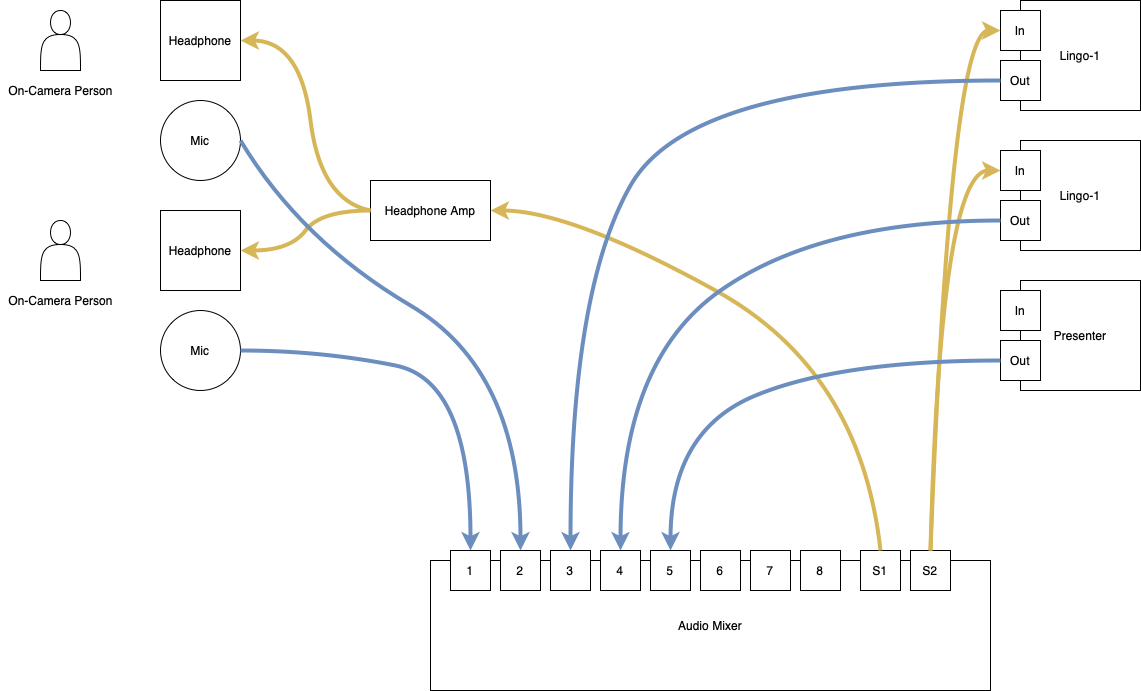

The diagram above was exported from draw.io. Its source (the exported page's mxGraphModel, read from the mxfile embedded in the PNG):
<mxGraphModel dx="965" dy="794" grid="1" gridSize="10" guides="1" tooltips="1" connect="1" arrows="1" fold="1" page="1" pageScale="1" pageWidth="827" pageHeight="1169" math="0" shadow="0">
  <root>
    <mxCell id="0" />
    <mxCell id="1" parent="0" />
    <mxCell id="uiXceuFEp8EhakddFhkQ-1" value="" style="shape=actor;whiteSpace=wrap;html=1;" parent="1" vertex="1">
      <mxGeometry x="110" y="70" width="40" height="60" as="geometry" />
    </mxCell>
    <mxCell id="uiXceuFEp8EhakddFhkQ-2" value="On-Camera Person" style="text;html=1;resizable=0;autosize=1;align=center;verticalAlign=middle;points=[];fillColor=none;strokeColor=none;rounded=0;" parent="1" vertex="1">
      <mxGeometry x="70" y="140" width="120" height="20" as="geometry" />
    </mxCell>
    <mxCell id="uiXceuFEp8EhakddFhkQ-3" value="Headphone" style="whiteSpace=wrap;html=1;aspect=fixed;" parent="1" vertex="1">
      <mxGeometry x="230" y="60" width="80" height="80" as="geometry" />
    </mxCell>
    <mxCell id="uiXceuFEp8EhakddFhkQ-4" value="Mic" style="ellipse;whiteSpace=wrap;html=1;aspect=fixed;" parent="1" vertex="1">
      <mxGeometry x="230" y="160" width="80" height="80" as="geometry" />
    </mxCell>
    <mxCell id="uiXceuFEp8EhakddFhkQ-5" value="" style="shape=actor;whiteSpace=wrap;html=1;" parent="1" vertex="1">
      <mxGeometry x="110" y="280" width="40" height="60" as="geometry" />
    </mxCell>
    <mxCell id="uiXceuFEp8EhakddFhkQ-6" value="On-Camera Person" style="text;html=1;resizable=0;autosize=1;align=center;verticalAlign=middle;points=[];fillColor=none;strokeColor=none;rounded=0;" parent="1" vertex="1">
      <mxGeometry x="70" y="350" width="120" height="20" as="geometry" />
    </mxCell>
    <mxCell id="uiXceuFEp8EhakddFhkQ-7" value="Headphone" style="whiteSpace=wrap;html=1;aspect=fixed;" parent="1" vertex="1">
      <mxGeometry x="230" y="270" width="80" height="80" as="geometry" />
    </mxCell>
    <mxCell id="uiXceuFEp8EhakddFhkQ-8" value="Mic" style="ellipse;whiteSpace=wrap;html=1;aspect=fixed;" parent="1" vertex="1">
      <mxGeometry x="230" y="370" width="80" height="80" as="geometry" />
    </mxCell>
    <mxCell id="uiXceuFEp8EhakddFhkQ-9" value="Headphone Amp" style="rounded=0;whiteSpace=wrap;html=1;" parent="1" vertex="1">
      <mxGeometry x="440" y="240" width="120" height="60" as="geometry" />
    </mxCell>
    <mxCell id="uiXceuFEp8EhakddFhkQ-10" value="" style="curved=1;endArrow=classic;html=1;rounded=0;exitX=0;exitY=0.5;exitDx=0;exitDy=0;entryX=1;entryY=0.5;entryDx=0;entryDy=0;fillColor=#fff2cc;strokeColor=#d6b656;endSize=6;strokeWidth=4;" parent="1" source="uiXceuFEp8EhakddFhkQ-9" target="uiXceuFEp8EhakddFhkQ-3" edge="1">
      <mxGeometry width="50" height="50" relative="1" as="geometry">
        <mxPoint x="390" y="430" as="sourcePoint" />
        <mxPoint x="380" y="120" as="targetPoint" />
        <Array as="points">
          <mxPoint x="390" y="260" />
          <mxPoint x="370" y="100" />
        </Array>
      </mxGeometry>
    </mxCell>
    <mxCell id="uiXceuFEp8EhakddFhkQ-11" value="" style="curved=1;endArrow=classic;html=1;rounded=0;entryX=1;entryY=0.5;entryDx=0;entryDy=0;fillColor=#fff2cc;strokeColor=#d6b656;endSize=6;strokeWidth=4;" parent="1" target="uiXceuFEp8EhakddFhkQ-7" edge="1">
      <mxGeometry width="50" height="50" relative="1" as="geometry">
        <mxPoint x="440" y="270" as="sourcePoint" />
        <mxPoint x="320" y="110" as="targetPoint" />
        <Array as="points">
          <mxPoint x="390" y="270" />
          <mxPoint x="360" y="310" />
        </Array>
      </mxGeometry>
    </mxCell>
    <mxCell id="uiXceuFEp8EhakddFhkQ-12" value="Audio Mixer" style="rounded=0;whiteSpace=wrap;html=1;" parent="1" vertex="1">
      <mxGeometry x="500" y="620" width="560" height="130" as="geometry" />
    </mxCell>
    <mxCell id="uiXceuFEp8EhakddFhkQ-13" value="" style="curved=1;endArrow=classic;html=1;rounded=0;entryX=0.5;entryY=0;entryDx=0;entryDy=0;exitX=1;exitY=0.5;exitDx=0;exitDy=0;fillColor=#dae8fc;strokeColor=#6c8ebf;strokeWidth=4;" parent="1" source="uiXceuFEp8EhakddFhkQ-4" target="uiXceuFEp8EhakddFhkQ-16" edge="1">
      <mxGeometry width="50" height="50" relative="1" as="geometry">
        <mxPoint x="450" y="280" as="sourcePoint" />
        <mxPoint x="320" y="320" as="targetPoint" />
        <Array as="points">
          <mxPoint x="370" y="300" />
          <mxPoint x="590" y="430" />
        </Array>
      </mxGeometry>
    </mxCell>
    <mxCell id="uiXceuFEp8EhakddFhkQ-14" value="" style="curved=1;endArrow=classic;html=1;rounded=0;entryX=0.5;entryY=0;entryDx=0;entryDy=0;exitX=1;exitY=0.5;exitDx=0;exitDy=0;fillColor=#dae8fc;strokeColor=#6c8ebf;strokeWidth=4;" parent="1" source="uiXceuFEp8EhakddFhkQ-8" target="uiXceuFEp8EhakddFhkQ-15" edge="1">
      <mxGeometry width="50" height="50" relative="1" as="geometry">
        <mxPoint x="320" y="210" as="sourcePoint" />
        <mxPoint x="570" y="520" as="targetPoint" />
        <Array as="points">
          <mxPoint x="390" y="410" />
          <mxPoint x="540" y="440" />
        </Array>
      </mxGeometry>
    </mxCell>
    <mxCell id="uiXceuFEp8EhakddFhkQ-15" value="1" style="whiteSpace=wrap;html=1;aspect=fixed;" parent="1" vertex="1">
      <mxGeometry x="520" y="610" width="40" height="40" as="geometry" />
    </mxCell>
    <mxCell id="uiXceuFEp8EhakddFhkQ-16" value="2" style="whiteSpace=wrap;html=1;aspect=fixed;" parent="1" vertex="1">
      <mxGeometry x="570" y="610" width="40" height="40" as="geometry" />
    </mxCell>
    <mxCell id="uiXceuFEp8EhakddFhkQ-17" value="S1" style="whiteSpace=wrap;html=1;aspect=fixed;" parent="1" vertex="1">
      <mxGeometry x="930" y="610" width="40" height="40" as="geometry" />
    </mxCell>
    <mxCell id="uiXceuFEp8EhakddFhkQ-18" value="" style="curved=1;endArrow=classic;html=1;rounded=0;exitX=0.5;exitY=0;exitDx=0;exitDy=0;entryX=1;entryY=0.5;entryDx=0;entryDy=0;fillColor=#fff2cc;strokeColor=#d6b656;endSize=6;strokeWidth=4;" parent="1" source="uiXceuFEp8EhakddFhkQ-17" target="uiXceuFEp8EhakddFhkQ-9" edge="1">
      <mxGeometry width="50" height="50" relative="1" as="geometry">
        <mxPoint x="450" y="280" as="sourcePoint" />
        <mxPoint x="320" y="110" as="targetPoint" />
        <Array as="points">
          <mxPoint x="930" y="430" />
          <mxPoint x="640" y="270" />
        </Array>
      </mxGeometry>
    </mxCell>
    <mxCell id="uiXceuFEp8EhakddFhkQ-20" value="3" style="whiteSpace=wrap;html=1;aspect=fixed;" parent="1" vertex="1">
      <mxGeometry x="620" y="610" width="40" height="40" as="geometry" />
    </mxCell>
    <mxCell id="uiXceuFEp8EhakddFhkQ-21" value="4" style="whiteSpace=wrap;html=1;aspect=fixed;" parent="1" vertex="1">
      <mxGeometry x="670" y="610" width="40" height="40" as="geometry" />
    </mxCell>
    <mxCell id="uiXceuFEp8EhakddFhkQ-22" value="S2" style="whiteSpace=wrap;html=1;aspect=fixed;" parent="1" vertex="1">
      <mxGeometry x="980" y="610" width="40" height="40" as="geometry" />
    </mxCell>
    <mxCell id="uiXceuFEp8EhakddFhkQ-23" value="Lingo-1" style="rounded=0;whiteSpace=wrap;html=1;" parent="1" vertex="1">
      <mxGeometry x="1090" y="60" width="120" height="110" as="geometry" />
    </mxCell>
    <mxCell id="uiXceuFEp8EhakddFhkQ-25" value="In" style="whiteSpace=wrap;html=1;aspect=fixed;" parent="1" vertex="1">
      <mxGeometry x="1070" y="70" width="40" height="40" as="geometry" />
    </mxCell>
    <mxCell id="uiXceuFEp8EhakddFhkQ-26" value="Out" style="whiteSpace=wrap;html=1;aspect=fixed;" parent="1" vertex="1">
      <mxGeometry x="1070" y="120" width="40" height="40" as="geometry" />
    </mxCell>
    <mxCell id="uiXceuFEp8EhakddFhkQ-27" value="Lingo-1" style="rounded=0;whiteSpace=wrap;html=1;" parent="1" vertex="1">
      <mxGeometry x="1090" y="200" width="120" height="110" as="geometry" />
    </mxCell>
    <mxCell id="uiXceuFEp8EhakddFhkQ-28" value="In" style="whiteSpace=wrap;html=1;aspect=fixed;" parent="1" vertex="1">
      <mxGeometry x="1070" y="210" width="40" height="40" as="geometry" />
    </mxCell>
    <mxCell id="uiXceuFEp8EhakddFhkQ-29" value="Out" style="whiteSpace=wrap;html=1;aspect=fixed;" parent="1" vertex="1">
      <mxGeometry x="1070" y="260" width="40" height="40" as="geometry" />
    </mxCell>
    <mxCell id="uiXceuFEp8EhakddFhkQ-30" value="" style="curved=1;endArrow=classic;html=1;rounded=0;exitX=0.5;exitY=0;exitDx=0;exitDy=0;entryX=0;entryY=0.5;entryDx=0;entryDy=0;fillColor=#fff2cc;strokeColor=#d6b656;endSize=6;strokeWidth=4;" parent="1" source="uiXceuFEp8EhakddFhkQ-22" target="uiXceuFEp8EhakddFhkQ-28" edge="1">
      <mxGeometry width="50" height="50" relative="1" as="geometry">
        <mxPoint x="930" y="510" as="sourcePoint" />
        <mxPoint x="570" y="280" as="targetPoint" />
        <Array as="points">
          <mxPoint x="1010" y="230" />
        </Array>
      </mxGeometry>
    </mxCell>
    <mxCell id="uiXceuFEp8EhakddFhkQ-31" value="" style="curved=1;endArrow=classic;html=1;rounded=0;entryX=0;entryY=0.5;entryDx=0;entryDy=0;fillColor=#fff2cc;strokeColor=#d6b656;endSize=6;strokeWidth=4;exitX=0.5;exitY=0;exitDx=0;exitDy=0;" parent="1" source="uiXceuFEp8EhakddFhkQ-22" target="uiXceuFEp8EhakddFhkQ-25" edge="1">
      <mxGeometry width="50" height="50" relative="1" as="geometry">
        <mxPoint x="970" y="500" as="sourcePoint" />
        <mxPoint x="1080" y="290" as="targetPoint" />
        <Array as="points">
          <mxPoint x="1020" y="90" />
        </Array>
      </mxGeometry>
    </mxCell>
    <mxCell id="uiXceuFEp8EhakddFhkQ-32" value="" style="curved=1;endArrow=classic;html=1;rounded=0;entryX=0.5;entryY=0;entryDx=0;entryDy=0;exitX=0;exitY=0.5;exitDx=0;exitDy=0;fillColor=#dae8fc;strokeColor=#6c8ebf;strokeWidth=4;" parent="1" source="uiXceuFEp8EhakddFhkQ-26" target="uiXceuFEp8EhakddFhkQ-20" edge="1">
      <mxGeometry width="50" height="50" relative="1" as="geometry">
        <mxPoint x="320" y="210" as="sourcePoint" />
        <mxPoint x="600" y="510" as="targetPoint" />
        <Array as="points">
          <mxPoint x="760" y="140" />
          <mxPoint x="640" y="350" />
        </Array>
      </mxGeometry>
    </mxCell>
    <mxCell id="uiXceuFEp8EhakddFhkQ-33" value="" style="curved=1;endArrow=classic;html=1;rounded=0;entryX=0.5;entryY=0;entryDx=0;entryDy=0;exitX=0;exitY=0.5;exitDx=0;exitDy=0;fillColor=#dae8fc;strokeColor=#6c8ebf;strokeWidth=4;" parent="1" source="uiXceuFEp8EhakddFhkQ-29" target="uiXceuFEp8EhakddFhkQ-21" edge="1">
      <mxGeometry width="50" height="50" relative="1" as="geometry">
        <mxPoint x="1080" y="150" as="sourcePoint" />
        <mxPoint x="650" y="510" as="targetPoint" />
        <Array as="points">
          <mxPoint x="890" y="280" />
          <mxPoint x="690" y="420" />
        </Array>
      </mxGeometry>
    </mxCell>
    <mxCell id="uiXceuFEp8EhakddFhkQ-34" value="Presenter" style="rounded=0;whiteSpace=wrap;html=1;" parent="1" vertex="1">
      <mxGeometry x="1090" y="340" width="120" height="110" as="geometry" />
    </mxCell>
    <mxCell id="uiXceuFEp8EhakddFhkQ-35" value="In" style="whiteSpace=wrap;html=1;aspect=fixed;" parent="1" vertex="1">
      <mxGeometry x="1070" y="350" width="40" height="40" as="geometry" />
    </mxCell>
    <mxCell id="uiXceuFEp8EhakddFhkQ-36" value="Out" style="whiteSpace=wrap;html=1;aspect=fixed;" parent="1" vertex="1">
      <mxGeometry x="1070" y="400" width="40" height="40" as="geometry" />
    </mxCell>
    <mxCell id="uiXceuFEp8EhakddFhkQ-37" value="" style="curved=1;endArrow=classic;html=1;rounded=0;entryX=0.5;entryY=0;entryDx=0;entryDy=0;exitX=0;exitY=0.5;exitDx=0;exitDy=0;fillColor=#dae8fc;strokeColor=#6c8ebf;strokeWidth=4;" parent="1" source="uiXceuFEp8EhakddFhkQ-36" target="uiXceuFEp8EhakddFhkQ-38" edge="1">
      <mxGeometry width="50" height="50" relative="1" as="geometry">
        <mxPoint x="1080" y="290" as="sourcePoint" />
        <mxPoint x="700" y="620" as="targetPoint" />
        <Array as="points">
          <mxPoint x="910" y="420" />
          <mxPoint x="740" y="490" />
        </Array>
      </mxGeometry>
    </mxCell>
    <mxCell id="uiXceuFEp8EhakddFhkQ-38" value="5" style="whiteSpace=wrap;html=1;aspect=fixed;" parent="1" vertex="1">
      <mxGeometry x="720" y="610" width="40" height="40" as="geometry" />
    </mxCell>
    <mxCell id="uiXceuFEp8EhakddFhkQ-39" value="6&lt;br&gt;" style="whiteSpace=wrap;html=1;aspect=fixed;" parent="1" vertex="1">
      <mxGeometry x="770" y="610" width="40" height="40" as="geometry" />
    </mxCell>
    <mxCell id="uiXceuFEp8EhakddFhkQ-40" value="7&lt;br&gt;" style="whiteSpace=wrap;html=1;aspect=fixed;" parent="1" vertex="1">
      <mxGeometry x="820" y="610" width="40" height="40" as="geometry" />
    </mxCell>
    <mxCell id="uiXceuFEp8EhakddFhkQ-41" value="8&lt;br&gt;" style="whiteSpace=wrap;html=1;aspect=fixed;" parent="1" vertex="1">
      <mxGeometry x="870" y="610" width="40" height="40" as="geometry" />
    </mxCell>
  </root>
</mxGraphModel>